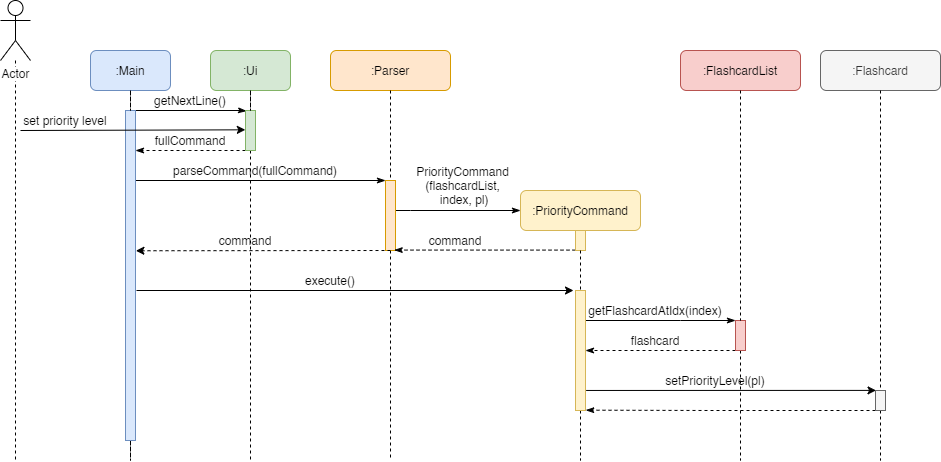

The diagram above was exported from draw.io. Its source (the exported page's mxGraphModel, read from the mxfile embedded in the PNG):
<mxGraphModel dx="1038" dy="531" grid="1" gridSize="10" guides="1" tooltips="1" connect="1" arrows="1" fold="1" page="1" pageScale="1" pageWidth="1169" pageHeight="827" math="0" shadow="0">
  <root>
    <mxCell id="0" />
    <mxCell id="1" parent="0" />
    <mxCell id="TY5xW9ysp1mzQ-ZTCHtc-14" style="edgeStyle=orthogonalEdgeStyle;rounded=0;orthogonalLoop=1;jettySize=auto;html=1;dashed=1;endArrow=none;endFill=0;" parent="1" source="TY5xW9ysp1mzQ-ZTCHtc-1" edge="1">
      <mxGeometry relative="1" as="geometry">
        <mxPoint x="55" y="480" as="targetPoint" />
      </mxGeometry>
    </mxCell>
    <mxCell id="TY5xW9ysp1mzQ-ZTCHtc-1" value="Actor" style="shape=umlActor;verticalLabelPosition=bottom;labelBackgroundColor=#ffffff;verticalAlign=top;html=1;" parent="1" vertex="1">
      <mxGeometry x="40" y="20" width="30" height="60" as="geometry" />
    </mxCell>
    <mxCell id="TY5xW9ysp1mzQ-ZTCHtc-17" style="edgeStyle=orthogonalEdgeStyle;rounded=0;orthogonalLoop=1;jettySize=auto;html=1;dashed=1;endArrow=none;endFill=0;" parent="1" source="TY5xW9ysp1mzQ-ZTCHtc-54" edge="1">
      <mxGeometry relative="1" as="geometry">
        <mxPoint x="620" y="480" as="targetPoint" />
      </mxGeometry>
    </mxCell>
    <mxCell id="TY5xW9ysp1mzQ-ZTCHtc-8" value=":PriorityCommand" style="rounded=1;whiteSpace=wrap;html=1;fillColor=#fff2cc;strokeColor=#d6b656;" parent="1" vertex="1">
      <mxGeometry x="560" y="210" width="120" height="40" as="geometry" />
    </mxCell>
    <mxCell id="TY5xW9ysp1mzQ-ZTCHtc-18" style="edgeStyle=orthogonalEdgeStyle;rounded=0;orthogonalLoop=1;jettySize=auto;html=1;dashed=1;endArrow=none;endFill=0;" parent="1" source="TY5xW9ysp1mzQ-ZTCHtc-59" edge="1">
      <mxGeometry relative="1" as="geometry">
        <mxPoint x="780" y="480" as="targetPoint" />
      </mxGeometry>
    </mxCell>
    <mxCell id="TY5xW9ysp1mzQ-ZTCHtc-9" value=":FlashcardList" style="rounded=1;whiteSpace=wrap;html=1;fillColor=#f8cecc;strokeColor=#b85450;" parent="1" vertex="1">
      <mxGeometry x="720" y="70" width="120" height="40" as="geometry" />
    </mxCell>
    <mxCell id="TY5xW9ysp1mzQ-ZTCHtc-19" style="edgeStyle=orthogonalEdgeStyle;rounded=0;orthogonalLoop=1;jettySize=auto;html=1;dashed=1;endArrow=none;endFill=0;" parent="1" source="TY5xW9ysp1mzQ-ZTCHtc-29" edge="1">
      <mxGeometry relative="1" as="geometry">
        <mxPoint x="290" y="480" as="targetPoint" />
      </mxGeometry>
    </mxCell>
    <mxCell id="TY5xW9ysp1mzQ-ZTCHtc-12" value=":Ui" style="rounded=1;whiteSpace=wrap;html=1;fillColor=#d5e8d4;strokeColor=#82b366;" parent="1" vertex="1">
      <mxGeometry x="250" y="70" width="80" height="40" as="geometry" />
    </mxCell>
    <mxCell id="TY5xW9ysp1mzQ-ZTCHtc-23" style="edgeStyle=orthogonalEdgeStyle;rounded=0;orthogonalLoop=1;jettySize=auto;html=1;dashed=1;endArrow=none;endFill=0;" parent="1" source="TY5xW9ysp1mzQ-ZTCHtc-41" edge="1">
      <mxGeometry relative="1" as="geometry">
        <mxPoint x="430" y="480" as="targetPoint" />
      </mxGeometry>
    </mxCell>
    <mxCell id="TY5xW9ysp1mzQ-ZTCHtc-22" value=":Parser" style="rounded=1;whiteSpace=wrap;html=1;fillColor=#ffe6cc;strokeColor=#d79b00;" parent="1" vertex="1">
      <mxGeometry x="370" y="70" width="120" height="40" as="geometry" />
    </mxCell>
    <mxCell id="TY5xW9ysp1mzQ-ZTCHtc-25" style="edgeStyle=orthogonalEdgeStyle;rounded=0;orthogonalLoop=1;jettySize=auto;html=1;dashed=1;endArrow=none;endFill=0;" parent="1" source="TY5xW9ysp1mzQ-ZTCHtc-26" edge="1">
      <mxGeometry relative="1" as="geometry">
        <mxPoint x="170" y="480" as="targetPoint" />
      </mxGeometry>
    </mxCell>
    <mxCell id="TY5xW9ysp1mzQ-ZTCHtc-24" value=":Main" style="rounded=1;whiteSpace=wrap;html=1;fillColor=#dae8fc;strokeColor=#6c8ebf;" parent="1" vertex="1">
      <mxGeometry x="130" y="70" width="80" height="40" as="geometry" />
    </mxCell>
    <mxCell id="TY5xW9ysp1mzQ-ZTCHtc-28" style="edgeStyle=orthogonalEdgeStyle;rounded=0;orthogonalLoop=1;jettySize=auto;html=1;endArrow=classicThin;endFill=1;entryX=0.1;entryY=0.013;entryDx=0;entryDy=0;entryPerimeter=0;" parent="1" source="TY5xW9ysp1mzQ-ZTCHtc-26" target="TY5xW9ysp1mzQ-ZTCHtc-29" edge="1">
      <mxGeometry relative="1" as="geometry">
        <mxPoint x="280" y="130" as="targetPoint" />
        <Array as="points">
          <mxPoint x="280" y="130" />
          <mxPoint x="280" y="131" />
        </Array>
      </mxGeometry>
    </mxCell>
    <mxCell id="TY5xW9ysp1mzQ-ZTCHtc-40" style="edgeStyle=orthogonalEdgeStyle;rounded=0;orthogonalLoop=1;jettySize=auto;html=1;endArrow=classicThin;endFill=1;" parent="1" source="TY5xW9ysp1mzQ-ZTCHtc-26" target="TY5xW9ysp1mzQ-ZTCHtc-41" edge="1">
      <mxGeometry relative="1" as="geometry">
        <mxPoint x="420" y="200" as="targetPoint" />
        <Array as="points">
          <mxPoint x="420" y="200" />
          <mxPoint x="420" y="200" />
        </Array>
      </mxGeometry>
    </mxCell>
    <mxCell id="TY5xW9ysp1mzQ-ZTCHtc-26" value="" style="html=1;points=[];perimeter=orthogonalPerimeter;fillColor=#dae8fc;strokeColor=#6c8ebf;" parent="1" vertex="1">
      <mxGeometry x="165" y="130" width="10" height="330" as="geometry" />
    </mxCell>
    <mxCell id="TY5xW9ysp1mzQ-ZTCHtc-27" style="edgeStyle=orthogonalEdgeStyle;rounded=0;orthogonalLoop=1;jettySize=auto;html=1;dashed=1;endArrow=none;endFill=0;" parent="1" source="TY5xW9ysp1mzQ-ZTCHtc-24" target="TY5xW9ysp1mzQ-ZTCHtc-26" edge="1">
      <mxGeometry relative="1" as="geometry">
        <mxPoint x="170" y="460" as="targetPoint" />
        <mxPoint x="170" y="110" as="sourcePoint" />
      </mxGeometry>
    </mxCell>
    <mxCell id="TY5xW9ysp1mzQ-ZTCHtc-35" style="edgeStyle=orthogonalEdgeStyle;rounded=0;orthogonalLoop=1;jettySize=auto;html=1;endArrow=classicThin;endFill=1;dashed=1;" parent="1" source="TY5xW9ysp1mzQ-ZTCHtc-29" target="TY5xW9ysp1mzQ-ZTCHtc-26" edge="1">
      <mxGeometry relative="1" as="geometry">
        <Array as="points">
          <mxPoint x="240" y="170" />
          <mxPoint x="240" y="170" />
        </Array>
      </mxGeometry>
    </mxCell>
    <mxCell id="TY5xW9ysp1mzQ-ZTCHtc-29" value="" style="html=1;points=[];perimeter=orthogonalPerimeter;fillColor=#d5e8d4;strokeColor=#82b366;" parent="1" vertex="1">
      <mxGeometry x="285" y="130" width="10" height="40" as="geometry" />
    </mxCell>
    <mxCell id="TY5xW9ysp1mzQ-ZTCHtc-30" style="edgeStyle=orthogonalEdgeStyle;rounded=0;orthogonalLoop=1;jettySize=auto;html=1;dashed=1;endArrow=none;endFill=0;" parent="1" source="TY5xW9ysp1mzQ-ZTCHtc-12" target="TY5xW9ysp1mzQ-ZTCHtc-29" edge="1">
      <mxGeometry relative="1" as="geometry">
        <mxPoint x="290" y="460" as="targetPoint" />
        <mxPoint x="290" y="110" as="sourcePoint" />
      </mxGeometry>
    </mxCell>
    <mxCell id="TY5xW9ysp1mzQ-ZTCHtc-36" value="getNextLine()" style="text;html=1;strokeColor=none;fillColor=none;align=center;verticalAlign=middle;whiteSpace=wrap;rounded=0;" parent="1" vertex="1">
      <mxGeometry x="210" y="110" width="40" height="20" as="geometry" />
    </mxCell>
    <mxCell id="TY5xW9ysp1mzQ-ZTCHtc-37" value="" style="endArrow=classic;html=1;entryX=-0.017;entryY=0.483;entryDx=0;entryDy=0;entryPerimeter=0;" parent="1" target="TY5xW9ysp1mzQ-ZTCHtc-29" edge="1">
      <mxGeometry width="50" height="50" relative="1" as="geometry">
        <mxPoint x="60" y="150" as="sourcePoint" />
        <mxPoint x="164" y="150" as="targetPoint" />
      </mxGeometry>
    </mxCell>
    <mxCell id="TY5xW9ysp1mzQ-ZTCHtc-38" value="set priority level" style="text;html=1;strokeColor=none;fillColor=none;align=center;verticalAlign=middle;whiteSpace=wrap;rounded=0;" parent="1" vertex="1">
      <mxGeometry x="45" y="130" width="120" height="20" as="geometry" />
    </mxCell>
    <mxCell id="TY5xW9ysp1mzQ-ZTCHtc-39" value="fullCommand" style="text;html=1;strokeColor=none;fillColor=none;align=center;verticalAlign=middle;whiteSpace=wrap;rounded=0;" parent="1" vertex="1">
      <mxGeometry x="185" y="150" width="90" height="20" as="geometry" />
    </mxCell>
    <mxCell id="TY5xW9ysp1mzQ-ZTCHtc-47" style="edgeStyle=orthogonalEdgeStyle;rounded=0;orthogonalLoop=1;jettySize=auto;html=1;entryX=0;entryY=0.5;entryDx=0;entryDy=0;endArrow=classicThin;endFill=1;" parent="1" source="TY5xW9ysp1mzQ-ZTCHtc-41" target="TY5xW9ysp1mzQ-ZTCHtc-8" edge="1">
      <mxGeometry relative="1" as="geometry">
        <Array as="points">
          <mxPoint x="450" y="230" />
          <mxPoint x="450" y="230" />
        </Array>
      </mxGeometry>
    </mxCell>
    <mxCell id="TY5xW9ysp1mzQ-ZTCHtc-41" value="" style="html=1;points=[];perimeter=orthogonalPerimeter;fillColor=#ffe6cc;strokeColor=#d79b00;" parent="1" vertex="1">
      <mxGeometry x="425" y="200" width="10" height="70" as="geometry" />
    </mxCell>
    <mxCell id="TY5xW9ysp1mzQ-ZTCHtc-42" style="edgeStyle=orthogonalEdgeStyle;rounded=0;orthogonalLoop=1;jettySize=auto;html=1;dashed=1;endArrow=none;endFill=0;" parent="1" source="TY5xW9ysp1mzQ-ZTCHtc-22" target="TY5xW9ysp1mzQ-ZTCHtc-41" edge="1">
      <mxGeometry relative="1" as="geometry">
        <mxPoint x="430" y="450" as="targetPoint" />
        <mxPoint x="430" y="110" as="sourcePoint" />
      </mxGeometry>
    </mxCell>
    <mxCell id="TY5xW9ysp1mzQ-ZTCHtc-43" value="parseCommand(fullCommand)" style="text;html=1;strokeColor=none;fillColor=none;align=center;verticalAlign=middle;whiteSpace=wrap;rounded=0;" parent="1" vertex="1">
      <mxGeometry x="240" y="180" width="110" height="20" as="geometry" />
    </mxCell>
    <mxCell id="TY5xW9ysp1mzQ-ZTCHtc-48" value="PriorityCommand&lt;br&gt;(flashcardList,&lt;br&gt;&amp;nbsp;index, pl)" style="text;html=1;strokeColor=none;fillColor=none;align=center;verticalAlign=middle;whiteSpace=wrap;rounded=0;" parent="1" vertex="1">
      <mxGeometry x="435" y="190" width="135" height="30" as="geometry" />
    </mxCell>
    <mxCell id="TY5xW9ysp1mzQ-ZTCHtc-51" style="edgeStyle=orthogonalEdgeStyle;rounded=0;orthogonalLoop=1;jettySize=auto;html=1;endArrow=classicThin;endFill=1;entryX=0.873;entryY=0.994;entryDx=0;entryDy=0;entryPerimeter=0;dashed=1;" parent="1" source="TY5xW9ysp1mzQ-ZTCHtc-49" target="TY5xW9ysp1mzQ-ZTCHtc-41" edge="1">
      <mxGeometry relative="1" as="geometry">
        <mxPoint x="440" y="270" as="targetPoint" />
        <Array as="points">
          <mxPoint x="600" y="270" />
        </Array>
      </mxGeometry>
    </mxCell>
    <mxCell id="TY5xW9ysp1mzQ-ZTCHtc-49" value="" style="html=1;points=[];perimeter=orthogonalPerimeter;fillColor=#fff2cc;strokeColor=#d6b656;" parent="1" vertex="1">
      <mxGeometry x="615" y="250" width="10" height="20" as="geometry" />
    </mxCell>
    <mxCell id="TY5xW9ysp1mzQ-ZTCHtc-52" value="command" style="text;html=1;strokeColor=none;fillColor=none;align=center;verticalAlign=middle;whiteSpace=wrap;rounded=0;" parent="1" vertex="1">
      <mxGeometry x="450" y="250" width="90" height="20" as="geometry" />
    </mxCell>
    <mxCell id="TY5xW9ysp1mzQ-ZTCHtc-53" value="" style="endArrow=classic;html=1;" parent="1" edge="1">
      <mxGeometry width="50" height="50" relative="1" as="geometry">
        <mxPoint x="176" y="310" as="sourcePoint" />
        <mxPoint x="613" y="310" as="targetPoint" />
      </mxGeometry>
    </mxCell>
    <mxCell id="TY5xW9ysp1mzQ-ZTCHtc-62" style="edgeStyle=orthogonalEdgeStyle;rounded=0;orthogonalLoop=1;jettySize=auto;html=1;endArrow=classicThin;endFill=1;" parent="1" source="TY5xW9ysp1mzQ-ZTCHtc-54" target="TY5xW9ysp1mzQ-ZTCHtc-59" edge="1">
      <mxGeometry relative="1" as="geometry">
        <mxPoint x="730" y="340" as="targetPoint" />
        <Array as="points">
          <mxPoint x="720" y="340" />
          <mxPoint x="720" y="340" />
        </Array>
      </mxGeometry>
    </mxCell>
    <mxCell id="TY5xW9ysp1mzQ-ZTCHtc-54" value="" style="html=1;points=[];perimeter=orthogonalPerimeter;fillColor=#fff2cc;strokeColor=#d6b656;" parent="1" vertex="1">
      <mxGeometry x="615" y="310" width="10" height="120" as="geometry" />
    </mxCell>
    <mxCell id="TY5xW9ysp1mzQ-ZTCHtc-55" style="edgeStyle=orthogonalEdgeStyle;rounded=0;orthogonalLoop=1;jettySize=auto;html=1;dashed=1;endArrow=none;endFill=0;" parent="1" source="TY5xW9ysp1mzQ-ZTCHtc-49" target="TY5xW9ysp1mzQ-ZTCHtc-54" edge="1">
      <mxGeometry relative="1" as="geometry">
        <mxPoint x="620" y="450" as="targetPoint" />
        <mxPoint x="620" y="270" as="sourcePoint" />
      </mxGeometry>
    </mxCell>
    <mxCell id="TY5xW9ysp1mzQ-ZTCHtc-56" value="execute()" style="text;html=1;strokeColor=none;fillColor=none;align=center;verticalAlign=middle;whiteSpace=wrap;rounded=0;" parent="1" vertex="1">
      <mxGeometry x="315" y="290" width="110" height="20" as="geometry" />
    </mxCell>
    <mxCell id="TY5xW9ysp1mzQ-ZTCHtc-57" value="" style="endArrow=classic;html=1;exitX=0.5;exitY=1;exitDx=0;exitDy=0;exitPerimeter=0;entryX=1.04;entryY=0.425;entryDx=0;entryDy=0;entryPerimeter=0;dashed=1;" parent="1" source="TY5xW9ysp1mzQ-ZTCHtc-41" target="TY5xW9ysp1mzQ-ZTCHtc-26" edge="1">
      <mxGeometry width="50" height="50" relative="1" as="geometry">
        <mxPoint x="400" y="270" as="sourcePoint" />
        <mxPoint x="450" y="220" as="targetPoint" />
      </mxGeometry>
    </mxCell>
    <mxCell id="TY5xW9ysp1mzQ-ZTCHtc-58" value="command" style="text;html=1;strokeColor=none;fillColor=none;align=center;verticalAlign=middle;whiteSpace=wrap;rounded=0;" parent="1" vertex="1">
      <mxGeometry x="240" y="250" width="90" height="20" as="geometry" />
    </mxCell>
    <mxCell id="TY5xW9ysp1mzQ-ZTCHtc-72" style="edgeStyle=orthogonalEdgeStyle;rounded=0;orthogonalLoop=1;jettySize=auto;html=1;endArrow=classicThin;endFill=1;dashed=1;" parent="1" source="TY5xW9ysp1mzQ-ZTCHtc-59" target="TY5xW9ysp1mzQ-ZTCHtc-54" edge="1">
      <mxGeometry relative="1" as="geometry">
        <Array as="points">
          <mxPoint x="730" y="370" />
          <mxPoint x="730" y="370" />
        </Array>
      </mxGeometry>
    </mxCell>
    <mxCell id="TY5xW9ysp1mzQ-ZTCHtc-59" value="" style="html=1;points=[];perimeter=orthogonalPerimeter;fillColor=#f8cecc;strokeColor=#b85450;" parent="1" vertex="1">
      <mxGeometry x="775" y="340" width="10" height="30" as="geometry" />
    </mxCell>
    <mxCell id="TY5xW9ysp1mzQ-ZTCHtc-60" style="edgeStyle=orthogonalEdgeStyle;rounded=0;orthogonalLoop=1;jettySize=auto;html=1;dashed=1;endArrow=none;endFill=0;" parent="1" source="TY5xW9ysp1mzQ-ZTCHtc-9" target="TY5xW9ysp1mzQ-ZTCHtc-59" edge="1">
      <mxGeometry relative="1" as="geometry">
        <mxPoint x="780" y="450" as="targetPoint" />
        <mxPoint x="780" y="110" as="sourcePoint" />
      </mxGeometry>
    </mxCell>
    <mxCell id="TY5xW9ysp1mzQ-ZTCHtc-63" value="getFlashcardAtIdx(index)" style="text;html=1;strokeColor=none;fillColor=none;align=center;verticalAlign=middle;whiteSpace=wrap;rounded=0;" parent="1" vertex="1">
      <mxGeometry x="650" y="320" width="90" height="20" as="geometry" />
    </mxCell>
    <mxCell id="TY5xW9ysp1mzQ-ZTCHtc-66" value=":Flashcard" style="rounded=1;whiteSpace=wrap;html=1;fillColor=#f5f5f5;strokeColor=#666666;fontColor=#333333;" parent="1" vertex="1">
      <mxGeometry x="860" y="70" width="120" height="40" as="geometry" />
    </mxCell>
    <mxCell id="TY5xW9ysp1mzQ-ZTCHtc-67" style="edgeStyle=orthogonalEdgeStyle;rounded=0;orthogonalLoop=1;jettySize=auto;html=1;dashed=1;endArrow=none;endFill=0;" parent="1" source="TY5xW9ysp1mzQ-ZTCHtc-68" edge="1">
      <mxGeometry relative="1" as="geometry">
        <mxPoint x="920" y="480" as="targetPoint" />
        <mxPoint x="920" y="110" as="sourcePoint" />
      </mxGeometry>
    </mxCell>
    <mxCell id="TY5xW9ysp1mzQ-ZTCHtc-76" style="edgeStyle=orthogonalEdgeStyle;rounded=0;orthogonalLoop=1;jettySize=auto;html=1;endArrow=classicThin;endFill=1;entryX=1.024;entryY=0.862;entryDx=0;entryDy=0;entryPerimeter=0;dashed=1;" parent="1" edge="1">
      <mxGeometry relative="1" as="geometry">
        <mxPoint x="920" y="429" as="sourcePoint" />
        <mxPoint x="625.24" y="429.67999999999995" as="targetPoint" />
        <Array as="points">
          <mxPoint x="920" y="430" />
          <mxPoint x="750" y="430" />
        </Array>
      </mxGeometry>
    </mxCell>
    <mxCell id="TY5xW9ysp1mzQ-ZTCHtc-68" value="" style="html=1;points=[];perimeter=orthogonalPerimeter;fillColor=#f5f5f5;strokeColor=#666666;fontColor=#333333;" parent="1" vertex="1">
      <mxGeometry x="915" y="410" width="10" height="20" as="geometry" />
    </mxCell>
    <mxCell id="TY5xW9ysp1mzQ-ZTCHtc-69" style="edgeStyle=orthogonalEdgeStyle;rounded=0;orthogonalLoop=1;jettySize=auto;html=1;dashed=1;endArrow=none;endFill=0;" parent="1" source="TY5xW9ysp1mzQ-ZTCHtc-66" target="TY5xW9ysp1mzQ-ZTCHtc-68" edge="1">
      <mxGeometry relative="1" as="geometry">
        <mxPoint x="920" y="450" as="targetPoint" />
        <mxPoint x="920" y="110" as="sourcePoint" />
      </mxGeometry>
    </mxCell>
    <mxCell id="TY5xW9ysp1mzQ-ZTCHtc-71" value="setPriorityLevel(pl)" style="text;html=1;strokeColor=none;fillColor=none;align=center;verticalAlign=middle;whiteSpace=wrap;rounded=0;" parent="1" vertex="1">
      <mxGeometry x="710" y="390" width="90" height="20" as="geometry" />
    </mxCell>
    <mxCell id="TY5xW9ysp1mzQ-ZTCHtc-73" value="" style="endArrow=classic;html=1;exitX=1.064;exitY=0.833;exitDx=0;exitDy=0;exitPerimeter=0;entryX=0.052;entryY=-0.005;entryDx=0;entryDy=0;entryPerimeter=0;" parent="1" source="TY5xW9ysp1mzQ-ZTCHtc-54" target="TY5xW9ysp1mzQ-ZTCHtc-68" edge="1">
      <mxGeometry width="50" height="50" relative="1" as="geometry">
        <mxPoint x="680" y="380" as="sourcePoint" />
        <mxPoint x="900" y="408" as="targetPoint" />
      </mxGeometry>
    </mxCell>
    <mxCell id="TY5xW9ysp1mzQ-ZTCHtc-75" value="flashcard" style="text;html=1;strokeColor=none;fillColor=none;align=center;verticalAlign=middle;whiteSpace=wrap;rounded=0;" parent="1" vertex="1">
      <mxGeometry x="650" y="350" width="90" height="20" as="geometry" />
    </mxCell>
  </root>
</mxGraphModel>